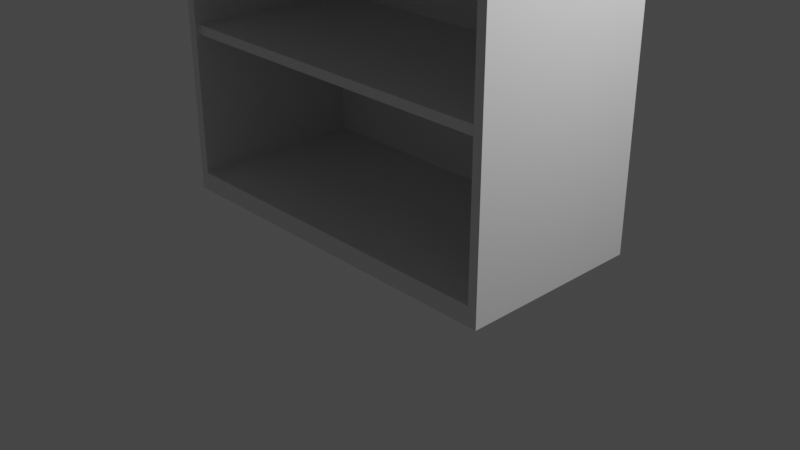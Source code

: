 # Source: Bookshelf.blend  (saved by Blender 2.93.20; exported with 4.5.12 LTS)
import bpy
from mathutils import Matrix  # noqa: F401  (used for matrix-valued properties, if any)

bpy.ops.wm.read_factory_settings(use_empty=True)
scene = bpy.context.scene
scene.name = 'Scene'

# ---- collections
col_collection = bpy.data.collections.new('Collection'); scene.collection.children.link(col_collection)

# ---- materials (node trees are filled in below, after node groups)
mat_material = bpy.data.materials.new('Material')
mat_material.alpha_threshold = 0.0
mat_material.use_transparent_shadow = False
mat_material.line_color = (0.0, 0.0, 0.0, 1.0)

# ---- material node trees
mat_material.use_nodes = True; mat_material.node_tree.nodes.clear()
_N = mat_material.node_tree.nodes; _L = mat_material.node_tree.links
n0 = _N.new('ShaderNodeOutputMaterial'); n0.name = 'Material Output'; n0.location = (300, 300)
n1 = _N.new('ShaderNodeBsdfPrincipled'); n1.name = 'Principled BSDF'; n1.location = (10, 300)
n1.distribution = 'GGX'
n1.subsurface_method = 'BURLEY'
n1.inputs[2].default_value = 0.4
n1.inputs[3].default_value = 1.45
n1.inputs[27].default_value = (0.0, 0.0, 0.0, 1.0)
n1.inputs[28].default_value = 1.0
_L.new(n1.outputs[0], n0.inputs[0])
n0.is_active_output = True

# ---- world
world_world = bpy.data.worlds.new('World'); scene.world = world_world
world_world.use_nodes = True; world_world.node_tree.nodes.clear()
_N = world_world.node_tree.nodes; _L = world_world.node_tree.links
n0 = _N.new('ShaderNodeOutputWorld'); n0.name = 'World Output'; n0.location = (300, 300)
n1 = _N.new('ShaderNodeBackground'); n1.name = 'Background'; n1.location = (10, 300)
n1.inputs[0].default_value = (0.05088, 0.05088, 0.05088, 1.0)
_L.new(n1.outputs[0], n0.inputs[0])
n0.is_active_output = True
world_world.color = (0.05088, 0.05088, 0.05088)
world_world.use_sun_shadow = False
world_world.sun_shadow_jitter_overblur = 0.0

# ---- cameras
cam_camera = bpy.data.cameras.new('Camera')
cam_camera.clip_end = 100.0
cam_camera.ortho_scale = 7.314

# ---- lights
light_light = bpy.data.lights.new('Light', 'POINT')
light_light.transmission_factor = 0.0
light_light.energy = 1000.0
light_light.shadow_soft_size = 0.1
light_light.shadow_maximum_resolution = 0.006
light_light.use_absolute_resolution = True

# ---- meshes
me_cube = bpy.data.meshes.new('Cube')
me_cube.from_pydata([(1.0, 1.0, 0.2), (1.0, 1.0, 0.0), (1.0, -1.0, 0.2), (1.0, -1.0, 0.0), (-1.0, 1.0, 0.2), (-1.0, 1.0, 0.0), (-1.0, -1.0, 0.2), (-1.0, -1.0, 0.0), (1.0, 1.0, 0.0), (1.0, -1.0, 0.0), (-1.0, 1.0, 0.0), (-1.0, -1.0, 0.0), (0.9512, 1.0, 0.0), (0.9512, -1.0, 0.2), (0.9512, -1.0, 0.0), (0.9512, 1.0, 0.2), (0.9512, 1.0, 0.0), (0.9512, -1.0, 0.0), (-0.9496, 1.0, 0.0), (-0.9496, -1.0, 0.2), (-0.9496, 1.0, 0.0), (-0.9496, -1.0, 0.0), (-0.9496, 1.0, 0.2), (-0.9496, -1.0, 0.0), (-1.0, 0.9, 0.0), (1.0, 0.9, 0.2), (-1.0, 0.9, 0.2), (1.0, 0.9, 0.0), (-1.0, 0.9, 0.0), (1.0, 0.9, 0.0), (0.9512, 0.9, 0.0), (0.9512, 0.9, 0.2), (-0.9496, 0.9, 0.0), (-0.9496, 0.9, 0.2), (-0.9496, -1.0, 0.2), (-1.0, -1.0, 0.2), (1.0, 0.9, 0.2), (1.0, -1.0, 0.2), (-1.0, 0.9, 0.2), (-1.0, 1.0, 0.2), (0.9512, 1.0, 0.2), (1.0, 1.0, 0.2), (0.9512, -1.0, 0.2), (-0.9496, 1.0, 0.2), (0.9512, 0.9, 0.2), (-0.9496, 0.9, 0.2), (-0.9496, -1.0, 0.2), (-1.0, -1.0, 0.2), (1.0, 0.9, 0.2), (1.0, -1.0, 0.2), (-1.0, 0.9, 0.2), (-1.0, 1.0, 0.2), (0.9512, 1.0, 0.2), (1.0, 1.0, 0.2), (0.9512, -1.0, 0.2), (-0.9496, 1.0, 0.2), (0.9512, 0.9, 0.2), (-0.9496, 0.9, 0.2), (-0.9496, -1.0, 5.0), (-1.0, -1.0, 5.0), (1.0, 0.9, 5.0), (1.0, -1.0, 5.0), (-1.0, 0.9, 5.0), (-1.0, 1.0, 5.0), (0.9512, 1.0, 5.0), (1.0, 1.0, 5.0), (0.9512, -1.0, 5.0), (-0.9496, 1.0, 5.0), (0.9512, 0.9, 5.0), (-0.9496, 0.9, 5.0), (-0.9496, 0.9, 1.8), (-0.9496, 0.9, 3.4), (1.0, 0.9, 1.8), (1.0, 0.9, 3.4), (0.9512, -1.0, 3.4), (0.9512, -1.0, 1.8), (1.0, -1.0, 1.8), (1.0, -1.0, 3.4), (-0.9496, -1.0, 3.4), (-0.9496, -1.0, 1.8), (-0.9496, 1.0, 1.8), (-0.9496, 1.0, 3.4), (0.9512, 1.0, 3.4), (0.9512, 1.0, 1.8), (-1.0, 0.9, 1.8), (-1.0, 0.9, 3.4), (-1.0, 1.0, 3.4), (-1.0, 1.0, 1.8), (1.0, 1.0, 1.8), (1.0, 1.0, 3.4), (0.9512, 0.9, 3.4), (0.9512, 0.9, 1.8), (-1.0, -1.0, 1.8), (-1.0, -1.0, 3.4), (0.9512, -1.0, 1.7), (-0.9496, -1.0, 1.7), (0.9512, 1.0, 1.7), (-1.0, 1.0, 1.7), (0.9512, 0.9, 1.7), (-0.9496, 0.9, 1.7), (1.0, 0.9, 1.7), (1.0, -1.0, 1.7), (-0.9496, 1.0, 1.7), (-1.0, 0.9, 1.7), (1.0, 1.0, 1.7), (-1.0, -1.0, 1.7), (-0.9496, 0.9, 3.32), (1.0, 0.9, 3.32), (0.9512, -1.0, 3.32), (1.0, -1.0, 3.32), (-0.9496, -1.0, 3.32), (-0.9496, 1.0, 3.32), (0.9512, 1.0, 3.32), (-1.0, 0.9, 3.32), (-1.0, 1.0, 3.32), (1.0, 1.0, 3.32), (0.9512, 0.9, 3.32), (-1.0, -1.0, 3.32), (-0.9496, 0.9, 4.92), (1.0, 0.9, 4.92), (1.0, -1.0, 4.92), (-0.9496, 1.0, 4.92), (-1.0, 0.9, 4.92), (1.0, 1.0, 4.92), (-1.0, -1.0, 4.92), (0.9512, -1.0, 4.92), (-0.9496, -1.0, 4.92), (0.9512, 1.0, 4.92), (-1.0, 1.0, 4.92), (0.9512, 0.9, 4.92), (0.9512, -0.9536, 3.4), (0.9512, -0.9536, 3.32), (-0.9496, -0.9536, 3.4), (-0.9496, -0.9536, 3.32), (0.9512, -0.95, 1.8), (0.9512, -0.95, 1.7), (-0.9496, -0.95, 1.8), (-0.9496, -0.95, 1.7), (0.9512, -0.95, 3.4), (0.9512, -0.95, 3.32), (-0.9496, -0.95, 3.4), (-0.9496, -0.95, 3.32), (0.9512, -0.95, 1.8), (0.9512, -0.95, 1.7), (-0.9496, -0.95, 1.8), (-0.9496, -0.95, 1.7)], [(118, 69), (99, 70), (106, 71), (91, 98), (90, 116), (68, 129)], [(26, 6, 35, 38), (21, 19, 6, 7), (24, 26, 4, 5), (24, 5, 10, 28), (27, 25, 2, 3), (12, 15, 0, 1), (30, 29, 9, 17), (27, 3, 9, 29), (12, 1, 8, 16), (21, 7, 11, 23), (3, 14, 17, 9), (18, 12, 16, 20), (32, 30, 17, 23), (18, 22, 15, 12), (3, 2, 13, 14), (25, 0, 41, 36), (5, 4, 22, 18), (28, 32, 23, 11), (5, 18, 20, 10), (14, 21, 23, 17), (14, 13, 19, 21), (31, 33, 19, 13), (13, 2, 37, 42), (10, 20, 32, 28), (31, 13, 42, 44), (20, 16, 30, 32), (1, 27, 29, 8), (16, 8, 29, 30), (1, 0, 25, 27), (7, 24, 28, 11), (7, 6, 26, 24), (2, 25, 36, 37), (39, 38, 50, 51), (40, 43, 55, 52), (34, 45, 57, 46), (37, 36, 48, 49), (42, 37, 49, 54), (22, 4, 39, 43), (19, 33, 45, 34), (4, 26, 38, 39), (6, 19, 34, 35), (15, 22, 43, 40), (33, 31, 44, 45), (0, 15, 40, 41), (128, 122, 62, 63), (127, 121, 67, 64), (120, 119, 60, 61), (125, 120, 61, 66), (36, 41, 53, 48), (44, 42, 54, 56), (45, 44, 56, 57), (41, 40, 52, 53), (38, 35, 47, 50), (35, 34, 46, 47), (43, 39, 51, 55), (69, 62, 59, 58), (60, 68, 66, 61), (64, 67, 69, 68), (65, 64, 68, 60), (67, 63, 62, 69), (119, 123, 65, 60), (99, 145, 143, 135, 137, 95), (123, 127, 64, 65), (122, 124, 59, 62), (124, 126, 58, 59), (121, 128, 63, 67), (102, 97, 87, 80), (111, 114, 86, 81), (105, 95, 79, 92), (117, 110, 78, 93), (103, 105, 92, 84), (113, 117, 93, 85), (104, 96, 83, 88), (115, 112, 82, 89), (125, 66, 58, 126), (70, 79, 136, 134, 75, 91), (118, 129, 125, 126), (100, 104, 88, 72), (107, 115, 89, 73), (94, 101, 76, 75), (108, 109, 77, 74), (101, 100, 72, 76), (109, 107, 73, 77), (110, 106, 116, 131, 133), (66, 68, 69, 58), (96, 102, 80, 83), (112, 111, 81, 82), (97, 103, 84, 87), (114, 113, 85, 86), (51, 50, 103, 97), (52, 55, 102, 96), (46, 57, 99, 95), (49, 48, 100, 101), (54, 49, 101, 94), (48, 53, 104, 100), (56, 54, 94, 98), (57, 56, 98, 99), (53, 52, 96, 104), (50, 47, 105, 103), (47, 46, 95, 105), (55, 51, 97, 102), (87, 84, 113, 114), (83, 80, 111, 112), (79, 70, 106, 110), (76, 72, 107, 109), (75, 76, 109, 108), (72, 88, 115, 107), (91, 75, 108, 116), (70, 91, 116, 106), (88, 83, 112, 115), (84, 92, 117, 113), (92, 79, 110, 117), (80, 87, 114, 111), (81, 86, 128, 121), (93, 78, 126, 124), (85, 93, 124, 122), (89, 82, 127, 123), (71, 90, 129, 118), (90, 74, 125, 129), (73, 89, 123, 119), (74, 77, 120, 125), (77, 73, 119, 120), (78, 71, 118, 126), (82, 81, 121, 127), (86, 85, 122, 128), (132, 130, 138, 140), (110, 78, 132, 133), (74, 108, 131, 130), (74, 90, 71, 140, 138, 130), (134, 136, 144, 142), (79, 95, 137, 136), (94, 75, 134, 135), (140, 138, 139, 141), (130, 131, 139, 138), (131, 133, 141, 139), (133, 132, 140, 141), (143, 142, 144, 145), (136, 137, 145, 144), (98, 143, 145, 99), (135, 134, 142, 143)])
_uv = me_cube.uv_layers.new(name='UVMap')
_uv.uv.foreach_set('vector', [0.625, 0.2375, 0.625, 0.0, 0.625, 0.0, 0.625, 0.2375, 0.375, 0.9937, 0.625, 0.9937, 0.625, 1.0, 0.375, 1.0, 0.375, 0.2375, 0.625, 0.2375, 0.625, 0.25, 0.375, 0.25, 0.375, 0.2375, 0.375, 0.25, 0.375, 0.25, 0.375, 0.2375, 0.375, 0.5125, 0.625, 0.5125, 0.625, 0.75, 0.375, 0.75, 0.375, 0.4939, 0.625, 0.4939, 0.625, 0.5, 0.375, 0.5, 0.3689, 0.5125, 0.375, 0.5125, 0.375, 0.75, 0.3689, 0.75, 0.375, 0.5125, 0.375, 0.75, 0.375, 0.75, 0.375, 0.5125, 0.375, 0.4939, 0.375, 0.5, 0.375, 0.5, 0.375, 0.4939, 0.375, 0.9937, 0.375, 1.0, 0.375, 1.0, 0.375, 0.9937, 0.375, 0.75, 0.375, 0.7561, 0.375, 0.7561, 0.375, 0.75, 0.375, 0.2563, 0.375, 0.4939, 0.375, 0.4939, 0.375, 0.2563, 0.1313, 0.5125, 0.3689, 0.5125, 0.3689, 0.75, 0.1313, 0.75, 0.375, 0.2563, 0.625, 0.2563, 0.625, 0.4939, 0.375, 0.4939, 0.375, 0.75, 0.625, 0.75, 0.625, 0.7561, 0.375, 0.7561, 0.625, 0.5125, 0.625, 0.5, 0.625, 0.5, 0.625, 0.5125, 0.375, 0.25, 0.625, 0.25, 0.625, 0.2563, 0.375, 0.2563, 0.125, 0.5125, 0.1313, 0.5125, 0.1313, 0.75, 0.125, 0.75, 0.375, 0.25, 0.375, 0.2563, 0.375, 0.2563, 0.375, 0.25, 0.375, 0.7561, 0.375, 0.9937, 0.375, 0.9937, 0.375, 0.7561, 0.375, 0.7561, 0.625, 0.7561, 0.625, 0.9937, 0.375, 0.9937, 0.6311, 0.5125, 0.8687, 0.5125, 0.8687, 0.75, 0.6311, 0.75, 0.625, 0.7561, 0.625, 0.75, 0.625, 0.75, 0.625, 0.7561, 0.125, 0.5, 0.1313, 0.5, 0.1313, 0.5125, 0.125, 0.5125, 0.6311, 0.5125, 0.6311, 0.75, 0.6311, 0.75, 0.6311, 0.5125, 0.1313, 0.5, 0.3689, 0.5, 0.3689, 0.5125, 0.1313, 0.5125, 0.375, 0.5, 0.375, 0.5125, 0.375, 0.5125, 0.375, 0.5, 0.3689, 0.5, 0.375, 0.5, 0.375, 0.5125, 0.3689, 0.5125, 0.375, 0.5, 0.625, 0.5, 0.625, 0.5125, 0.375, 0.5125, 0.375, 0.0, 0.375, 0.2375, 0.375, 0.2375, 0.375, 0.0, 0.375, 0.0, 0.625, 0.0, 0.625, 0.2375, 0.375, 0.2375, 0.625, 0.75, 0.625, 0.5125, 0.625, 0.5125, 0.625, 0.75, 0.625, 0.25, 0.625, 0.2375, 0.625, 0.2375, 0.625, 0.25, 0.625, 0.4939, 0.625, 0.2563, 0.625, 0.2563, 0.625, 0.4939, 0.8687, 0.75, 0.8687, 0.5125, 0.8687, 0.5125, 0.8687, 0.75, 0.625, 0.75, 0.625, 0.5125, 0.625, 0.5125, 0.625, 0.75, 0.625, 0.7561, 0.625, 0.75, 0.625, 0.75, 0.625, 0.7561, 0.625, 0.2563, 0.625, 0.25, 0.625, 0.25, 0.625, 0.2563, 0.8687, 0.75, 0.8687, 0.5125, 0.8687, 0.5125, 0.8687, 0.75, 0.625, 0.25, 0.625, 0.2375, 0.625, 0.2375, 0.625, 0.25, 0.625, 1.0, 0.625, 0.9937, 0.625, 0.9937, 0.625, 1.0, 0.625, 0.4939, 0.625, 0.2563, 0.625, 0.2563, 0.625, 0.4939, 0.8687, 0.5125, 0.6311, 0.5125, 0.6311, 0.5125, 0.8687, 0.5125, 0.625, 0.5, 0.625, 0.4939, 0.625, 0.4939, 0.625, 0.5, 0.625, 0.25, 0.625, 0.2375, 0.625, 0.2375, 0.625, 0.25, 0.625, 0.4939, 0.625, 0.2563, 0.625, 0.2563, 0.625, 0.4939, 0.625, 0.75, 0.625, 0.5125, 0.625, 0.5125, 0.625, 0.75, 0.625, 0.7561, 0.625, 0.75, 0.625, 0.75, 0.625, 0.7561, 0.625, 0.5125, 0.625, 0.5, 0.625, 0.5, 0.625, 0.5125, 0.6311, 0.5125, 0.6311, 0.75, 0.6311, 0.75, 0.6311, 0.5125, 0.8687, 0.5125, 0.6311, 0.5125, 0.6311, 0.5125, 0.8687, 0.5125, 0.625, 0.5, 0.625, 0.4939, 0.625, 0.4939, 0.625, 0.5, 0.625, 0.2375, 0.625, 0.0, 0.625, 0.0, 0.625, 0.2375, 0.625, 1.0, 0.625, 0.9937, 0.625, 0.9937, 0.625, 1.0, 0.625, 0.2563, 0.625, 0.25, 0.625, 0.25, 0.625, 0.2563, 0.8687, 0.5125, 0.875, 0.5125, 0.875, 0.75, 0.8687, 0.75, 0.625, 0.5125, 0.6311, 0.5125, 0.6311, 0.75, 0.625, 0.75, 0.6311, 0.5, 0.8687, 0.5, 0.8687, 0.5125, 0.6311, 0.5125, 0.625, 0.5, 0.6311, 0.5, 0.6311, 0.5125, 0.625, 0.5125, 0.8687, 0.5, 0.875, 0.5, 0.875, 0.5125, 0.8687, 0.5125, 0.625, 0.5125, 0.625, 0.5, 0.625, 0.5, 0.625, 0.5125, 0.0, 0.0, 0.8687, 0.75, 0.6311, 0.75, 0.6311, 0.75, 0.0, 0.0, 0.0, 0.0, 0.625, 0.5, 0.625, 0.4939, 0.625, 0.4939, 0.625, 0.5, 0.625, 0.2375, 0.625, 0.0, 0.625, 0.0, 0.625, 0.2375, 0.625, 1.0, 0.625, 0.9937, 0.625, 0.9937, 0.625, 1.0, 0.625, 0.2563, 0.625, 0.25, 0.625, 0.25, 0.625, 0.2563, 0.625, 0.2563, 0.625, 0.25, 0.625, 0.25, 0.625, 0.2563, 0.625, 0.2563, 0.625, 0.25, 0.625, 0.25, 0.625, 0.2563, 0.625, 1.0, 0.625, 0.9937, 0.625, 0.9937, 0.625, 1.0, 0.625, 1.0, 0.625, 0.9937, 0.625, 0.9937, 0.625, 1.0, 0.625, 0.2375, 0.625, 0.0, 0.625, 0.0, 0.625, 0.2375, 0.625, 0.2375, 0.625, 0.0, 0.625, 0.0, 0.625, 0.2375, 0.625, 0.5, 0.625, 0.4939, 0.625, 0.4939, 0.625, 0.5, 0.625, 0.5, 0.625, 0.4939, 0.625, 0.4939, 0.625, 0.5, 0.6311, 0.75, 0.6311, 0.75, 0.625, 0.9937, 0.8687, 0.75, 0.8687, 0.5125, 0.8687, 0.75, 0.625, 0.9937, 0.6311, 0.75, 0.625, 0.7561, 0.6311, 0.5125, 0.8687, 0.5125, 0.6311, 0.5125, 0.6311, 0.75, 0.8687, 0.75, 0.625, 0.5125, 0.625, 0.5, 0.625, 0.5, 0.625, 0.5125, 0.625, 0.5125, 0.625, 0.5, 0.625, 0.5, 0.625, 0.5125, 0.625, 0.7561, 0.625, 0.75, 0.625, 0.75, 0.625, 0.7561, 0.625, 0.7561, 0.625, 0.75, 0.625, 0.75, 0.625, 0.7561, 0.625, 0.75, 0.625, 0.5125, 0.625, 0.5125, 0.625, 0.75, 0.625, 0.75, 0.625, 0.5125, 0.625, 0.5125, 0.625, 0.75, 0.625, 0.9937, 0.8687, 0.5125, 0.6311, 0.5125, 0.0, 0.0, 0.625, 0.9937, 0.6311, 0.75, 0.6311, 0.5125, 0.8687, 0.5125, 0.8687, 0.75, 0.625, 0.4939, 0.625, 0.2563, 0.625, 0.2563, 0.625, 0.4939, 0.625, 0.4939, 0.625, 0.2563, 0.625, 0.2563, 0.625, 0.4939, 0.625, 0.25, 0.625, 0.2375, 0.625, 0.2375, 0.625, 0.25, 0.625, 0.25, 0.625, 0.2375, 0.625, 0.2375, 0.625, 0.25, 0.625, 0.25, 0.625, 0.2375, 0.625, 0.2375, 0.625, 0.25, 0.625, 0.4939, 0.625, 0.2563, 0.625, 0.2563, 0.625, 0.4939, 0.8687, 0.75, 0.8687, 0.5125, 0.8687, 0.5125, 0.8687, 0.75, 0.625, 0.75, 0.625, 0.5125, 0.625, 0.5125, 0.625, 0.75, 0.625, 0.7561, 0.625, 0.75, 0.625, 0.75, 0.625, 0.7561, 0.625, 0.5125, 0.625, 0.5, 0.625, 0.5, 0.625, 0.5125, 0.6311, 0.5125, 0.6311, 0.75, 0.6311, 0.75, 0.6311, 0.5125, 0.8687, 0.5125, 0.6311, 0.5125, 0.6311, 0.5125, 0.8687, 0.5125, 0.625, 0.5, 0.625, 0.4939, 0.625, 0.4939, 0.625, 0.5, 0.625, 0.2375, 0.625, 0.0, 0.625, 0.0, 0.625, 0.2375, 0.625, 1.0, 0.625, 0.9937, 0.625, 0.9937, 0.625, 1.0, 0.625, 0.2563, 0.625, 0.25, 0.625, 0.25, 0.625, 0.2563, 0.625, 0.25, 0.625, 0.2375, 0.625, 0.2375, 0.625, 0.25, 0.625, 0.4939, 0.625, 0.2563, 0.625, 0.2563, 0.625, 0.4939, 0.8687, 0.75, 0.8687, 0.5125, 0.8687, 0.5125, 0.8687, 0.75, 0.625, 0.75, 0.625, 0.5125, 0.625, 0.5125, 0.625, 0.75, 0.625, 0.7561, 0.625, 0.75, 0.625, 0.75, 0.625, 0.7561, 0.625, 0.5125, 0.625, 0.5, 0.625, 0.5, 0.625, 0.5125, 0.6311, 0.5125, 0.6311, 0.75, 0.6311, 0.75, 0.6311, 0.5125, 0.8687, 0.5125, 0.6311, 0.5125, 0.6311, 0.5125, 0.8687, 0.5125, 0.625, 0.5, 0.625, 0.4939, 0.625, 0.4939, 0.625, 0.5, 0.625, 0.2375, 0.625, 0.0, 0.625, 0.0, 0.625, 0.2375, 0.625, 1.0, 0.625, 0.9937, 0.625, 0.9937, 0.625, 1.0, 0.625, 0.2563, 0.625, 0.25, 0.625, 0.25, 0.625, 0.2563, 0.625, 0.2563, 0.625, 0.25, 0.625, 0.25, 0.625, 0.2563, 0.625, 1.0, 0.625, 0.9937, 0.625, 0.9937, 0.625, 1.0, 0.625, 0.2375, 0.625, 0.0, 0.625, 0.0, 0.625, 0.2375, 0.625, 0.5, 0.625, 0.4939, 0.625, 0.4939, 0.625, 0.5, 0.8687, 0.5125, 0.6311, 0.5125, 0.6311, 0.5125, 0.8687, 0.5125, 0.6311, 0.5125, 0.6311, 0.75, 0.6311, 0.75, 0.6311, 0.5125, 0.625, 0.5125, 0.625, 0.5, 0.625, 0.5, 0.625, 0.5125, 0.625, 0.7561, 0.625, 0.75, 0.625, 0.75, 0.625, 0.7561, 0.625, 0.75, 0.625, 0.5125, 0.625, 0.5125, 0.625, 0.75, 0.8687, 0.75, 0.8687, 0.5125, 0.8687, 0.5125, 0.8687, 0.75, 0.625, 0.4939, 0.625, 0.2563, 0.625, 0.2563, 0.625, 0.4939, 0.625, 0.25, 0.625, 0.2375, 0.625, 0.2375, 0.625, 0.25, 0.8687, 0.75, 0.6311, 0.75, 0.6311, 0.75, 0.8687, 0.75, 0.625, 0.9937, 0.625, 0.9937, 0.625, 0.9937, 0.625, 0.9937, 0.6311, 0.75, 0.6311, 0.75, 0.6311, 0.75, 0.6311, 0.75, 0.0, 0.0, 0.0, 0.0, 0.0, 0.0, 0.0, 0.0, 0.0, 0.0, 0.0, 0.0, 0.6311, 0.75, 0.8687, 0.75, 0.8687, 0.75, 0.6311, 0.75, 0.625, 0.9937, 0.625, 0.9937, 0.625, 0.9937, 0.625, 0.9937, 0.625, 0.7561, 0.625, 0.7561, 0.625, 0.7561, 0.625, 0.7561, 0.0, 0.0, 0.0, 0.0, 0.0, 0.0, 0.0, 0.0, 0.6311, 0.75, 0.6311, 0.75, 0.6311, 0.75, 0.6311, 0.75, 0.0, 0.0, 0.0, 0.0, 0.0, 0.0, 0.0, 0.0, 0.625, 0.9937, 0.625, 0.9937, 0.625, 0.9937, 0.625, 0.9937, 0.6311, 0.75, 0.6311, 0.75, 0.625, 0.9937, 0.8687, 0.75, 0.625, 0.9937, 0.625, 0.9937, 0.625, 0.9937, 0.625, 0.9937, 0.0, 0.0, 0.0, 0.0, 0.0, 0.0, 0.0, 0.0, 0.625, 0.7561, 0.625, 0.7561, 0.625, 0.7561, 0.625, 0.7561])
me_cube.materials.append(mat_material)
me_cube.use_remesh_preserve_volume = False
me_cube.use_remesh_preserve_attributes = False
me_cube.use_mirror_vertex_groups = False
me_cube.update()

# ---- objects
ob_cube = bpy.data.objects.new('Cube', me_cube)
ob_light = bpy.data.objects.new('Light', light_light)
ob_camera = bpy.data.objects.new('Camera', cam_camera)

# ---- transforms, parenting, visibility, modifiers, constraints
ob_cube.location = (0.0, 0.0, 0.0)
ob_cube.scale = (2.0, 1.0, 1.0)
ob_cube.lock_rotations_4d = False
ob_cube.empty_display_type = 'ARROWS'
ob_cube.lineart.crease_threshold = 0.0
ob_light.location = (4.076, 1.005, 5.904)
ob_light.rotation_euler = (0.6503, 0.05522, 1.866)
ob_light.lock_rotations_4d = False
ob_light.empty_display_type = 'ARROWS'
ob_light.color = (0.0, 0.0, 0.0, 0.0)
ob_light.lineart.crease_threshold = 0.0
ob_camera.location = (7.359, -6.926, 4.958)
ob_camera.rotation_euler = (1.109, 0.0, 0.8149)
ob_camera.lock_rotations_4d = False
ob_camera.empty_display_type = 'ARROWS'
ob_camera.color = (0.0, 0.0, 0.0, 0.0)
ob_camera.display_type = 'WIRE'
ob_camera.lineart.crease_threshold = 0.0

# ---- collection membership
col_collection.objects.link(ob_cube)
col_collection.objects.link(ob_light)
col_collection.objects.link(ob_camera)

# ---- scene / render settings (as saved in the file)
scene.camera = ob_camera
scene.frame_start = 1; scene.frame_end = 250; scene.frame_set(1)
scene.render.engine = 'BLENDER_EEVEE_NEXT'
scene.cycles.use_denoising = False
scene.cycles.samples = 128
scene.cycles.sampling_pattern = 'TABULATED_SOBOL'
scene.cycles.use_adaptive_sampling = False
scene.cycles.use_light_tree = False
scene.view_settings.view_transform = 'Filmic'
bpy.context.view_layer.update()
